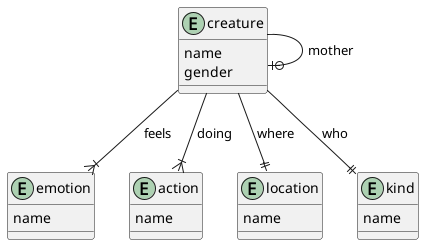

The diagram above was rendered by PlantUML. Its source (embedded in the PNG):
@startuml High-level ER-Diagram

entity creature {
  name
  gender
}

entity emotion {
  name
}

entity action {
  name
}

entity location {
  name
}

entity kind {
  name
}

creature --||kind : who
creature --||location : where
creature --|{ emotion : feels
creature --|{ action : doing
creature --o| creature : mother

@enduml